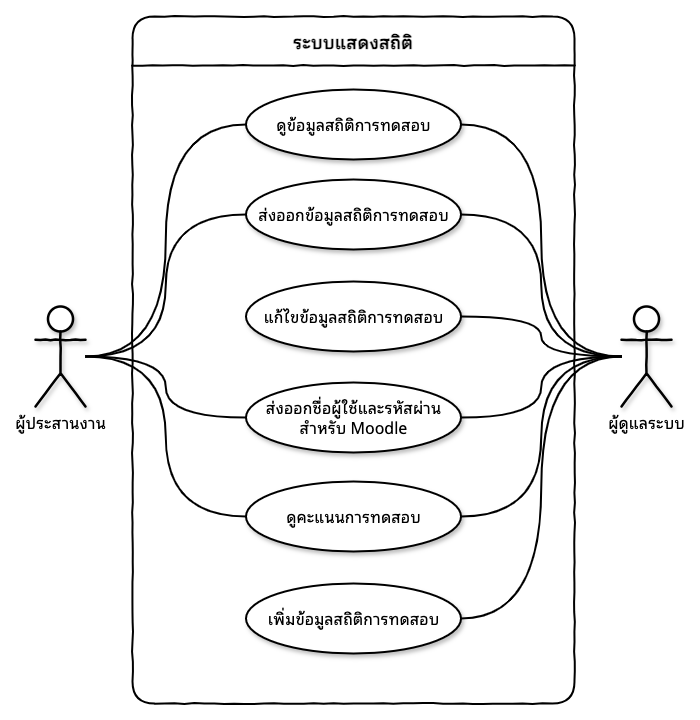

The diagram above was exported from draw.io. Its source (the exported page's mxGraphModel, read from the mxfile embedded in the PNG):
<mxGraphModel dx="2867" dy="1189" grid="0" gridSize="10" guides="1" tooltips="1" connect="1" arrows="1" fold="1" page="0" pageScale="1" pageWidth="827" pageHeight="1169" background="#E6E6E6" math="0" shadow="0">
  <root>
    <mxCell id="0" />
    <mxCell id="1" parent="0" />
    <mxCell id="2" value="&lt;b style=&quot;font-family: &amp;quot;Noto Sans Thai Looped&amp;quot;; font-size: 18px;&quot;&gt;ระบบแสดงสถิติ&lt;/b&gt;" style="swimlane;whiteSpace=wrap;html=1;startSize=49;fillColor=default;backgroundOutline=0;gradientColor=none;glass=0;rounded=1;comic=1;jiggle=1;strokeWidth=2;absoluteArcSize=0;" vertex="1" parent="1">
      <mxGeometry x="-732" y="59" width="442" height="687" as="geometry" />
    </mxCell>
    <mxCell id="3" value="ดูข้อมูลสถิติการทดสอบ" style="ellipse;whiteSpace=wrap;html=1;fontSize=16;sketch=1;curveFitting=1;jiggle=2;sketchStyle=comic;strokeWidth=2;shadow=1;fontFamily=Noto Sans Thai Looped;fontSource=https%3A%2F%2Ffonts.googleapis.com%2Fcss%3Ffamily%3DNoto%2BSans%2BThai%2BLooped;" vertex="1" parent="2">
      <mxGeometry x="113.5" y="73" width="215" height="70" as="geometry" />
    </mxCell>
    <mxCell id="4" value="ส่งออกข้อมูลสถิติการทดสอบ" style="ellipse;whiteSpace=wrap;html=1;fontSize=16;sketch=1;curveFitting=1;jiggle=2;sketchStyle=comic;strokeWidth=2;shadow=1;fontFamily=Noto Sans Thai Looped;fontSource=https%3A%2F%2Ffonts.googleapis.com%2Fcss%3Ffamily%3DNoto%2BSans%2BThai%2BLooped;" vertex="1" parent="2">
      <mxGeometry x="113.5" y="163" width="215" height="70" as="geometry" />
    </mxCell>
    <mxCell id="5" value="แก้ไขข้อมูลสถิติการทดสอบ" style="ellipse;whiteSpace=wrap;html=1;fontSize=16;sketch=1;curveFitting=1;jiggle=2;sketchStyle=comic;strokeWidth=2;shadow=1;fontFamily=Noto Sans Thai Looped;fontSource=https%3A%2F%2Ffonts.googleapis.com%2Fcss%3Ffamily%3DNoto%2BSans%2BThai%2BLooped;" vertex="1" parent="2">
      <mxGeometry x="113.5" y="265" width="215" height="70" as="geometry" />
    </mxCell>
    <mxCell id="6" value="ส่งออกชื่อผู้ใช้และรหัสผ่าน&lt;div&gt;สำหรับ Moodle&lt;/div&gt;" style="ellipse;whiteSpace=wrap;html=1;fontSize=16;sketch=1;curveFitting=1;jiggle=2;sketchStyle=comic;strokeWidth=2;shadow=1;fontFamily=Noto Sans Thai Looped;fontSource=https%3A%2F%2Ffonts.googleapis.com%2Fcss%3Ffamily%3DNoto%2BSans%2BThai%2BLooped;" vertex="1" parent="2">
      <mxGeometry x="113.5" y="366" width="215" height="70" as="geometry" />
    </mxCell>
    <mxCell id="7" value="ดูคะแนนการทดสอบ" style="ellipse;whiteSpace=wrap;html=1;fontSize=16;sketch=1;curveFitting=1;jiggle=2;sketchStyle=comic;strokeWidth=2;shadow=1;fontFamily=Noto Sans Thai Looped;fontSource=https%3A%2F%2Ffonts.googleapis.com%2Fcss%3Ffamily%3DNoto%2BSans%2BThai%2BLooped;" vertex="1" parent="2">
      <mxGeometry x="113.5" y="465" width="215" height="70" as="geometry" />
    </mxCell>
    <mxCell id="8" value="เพิ่มข้อมูลสถิติการทดสอบ" style="ellipse;whiteSpace=wrap;html=1;fontSize=16;sketch=1;curveFitting=1;jiggle=2;sketchStyle=comic;strokeWidth=2;shadow=1;fontFamily=Noto Sans Thai Looped;fontSource=https%3A%2F%2Ffonts.googleapis.com%2Fcss%3Ffamily%3DNoto%2BSans%2BThai%2BLooped;" vertex="1" parent="2">
      <mxGeometry x="113.5" y="567" width="215" height="70" as="geometry" />
    </mxCell>
    <mxCell id="9" style="edgeStyle=orthogonalEdgeStyle;rounded=0;orthogonalLoop=1;jettySize=auto;html=1;entryX=0;entryY=0.5;entryDx=0;entryDy=0;strokeWidth=2;curved=1;endArrow=none;endFill=0;" edge="1" source="13" target="3" parent="1">
      <mxGeometry relative="1" as="geometry" />
    </mxCell>
    <mxCell id="10" style="edgeStyle=orthogonalEdgeStyle;rounded=0;orthogonalLoop=1;jettySize=auto;html=1;entryX=0;entryY=0.5;entryDx=0;entryDy=0;curved=1;strokeWidth=2;endArrow=none;endFill=0;" edge="1" source="13" target="4" parent="1">
      <mxGeometry relative="1" as="geometry" />
    </mxCell>
    <mxCell id="11" style="edgeStyle=orthogonalEdgeStyle;rounded=0;orthogonalLoop=1;jettySize=auto;html=1;curved=1;strokeWidth=2;endArrow=none;endFill=0;" edge="1" source="13" target="6" parent="1">
      <mxGeometry relative="1" as="geometry" />
    </mxCell>
    <mxCell id="12" style="edgeStyle=orthogonalEdgeStyle;rounded=0;orthogonalLoop=1;jettySize=auto;html=1;entryX=0;entryY=0.5;entryDx=0;entryDy=0;curved=1;strokeWidth=2;endArrow=none;endFill=0;" edge="1" source="13" target="7" parent="1">
      <mxGeometry relative="1" as="geometry" />
    </mxCell>
    <mxCell id="13" value="ผู้ประสานงาน" style="shape=umlActor;verticalLabelPosition=bottom;verticalAlign=top;html=1;fontFamily=Noto Sans Thai Looped;fontSource=https%3A%2F%2Ffonts.googleapis.com%2Fcss%3Ffamily%3DNoto%2BSans%2BThai%2BLooped;sketch=1;curveFitting=1;jiggle=2;sketchStyle=comic;fontSize=16;strokeWidth=2.5;shadow=1;" vertex="1" parent="1">
      <mxGeometry x="-829" y="349" width="50" height="100" as="geometry" />
    </mxCell>
    <mxCell id="14" style="edgeStyle=orthogonalEdgeStyle;rounded=0;orthogonalLoop=1;jettySize=auto;html=1;entryX=1;entryY=0.5;entryDx=0;entryDy=0;curved=1;strokeWidth=2;endArrow=none;endFill=0;" edge="1" source="20" target="3" parent="1">
      <mxGeometry relative="1" as="geometry" />
    </mxCell>
    <mxCell id="15" style="edgeStyle=orthogonalEdgeStyle;rounded=0;orthogonalLoop=1;jettySize=auto;html=1;entryX=1;entryY=0.5;entryDx=0;entryDy=0;curved=1;strokeWidth=2;endArrow=none;endFill=0;" edge="1" source="20" target="4" parent="1">
      <mxGeometry relative="1" as="geometry" />
    </mxCell>
    <mxCell id="16" style="edgeStyle=orthogonalEdgeStyle;rounded=0;orthogonalLoop=1;jettySize=auto;html=1;curved=1;strokeWidth=2;endArrow=none;endFill=0;" edge="1" source="20" target="5" parent="1">
      <mxGeometry relative="1" as="geometry" />
    </mxCell>
    <mxCell id="17" style="edgeStyle=orthogonalEdgeStyle;rounded=0;orthogonalLoop=1;jettySize=auto;html=1;curved=1;strokeWidth=2;endArrow=none;endFill=0;" edge="1" source="20" target="6" parent="1">
      <mxGeometry relative="1" as="geometry" />
    </mxCell>
    <mxCell id="18" style="edgeStyle=orthogonalEdgeStyle;rounded=0;orthogonalLoop=1;jettySize=auto;html=1;entryX=1;entryY=0.5;entryDx=0;entryDy=0;curved=1;strokeWidth=2;endArrow=none;endFill=0;" edge="1" source="20" target="7" parent="1">
      <mxGeometry relative="1" as="geometry" />
    </mxCell>
    <mxCell id="19" style="edgeStyle=orthogonalEdgeStyle;rounded=0;orthogonalLoop=1;jettySize=auto;html=1;entryX=1;entryY=0.5;entryDx=0;entryDy=0;curved=1;strokeWidth=2;endArrow=none;endFill=0;" edge="1" source="20" target="8" parent="1">
      <mxGeometry relative="1" as="geometry" />
    </mxCell>
    <mxCell id="20" value="ผู้ดูแลระบบ" style="shape=umlActor;verticalLabelPosition=bottom;verticalAlign=top;html=1;fontFamily=Noto Sans Thai Looped;fontSource=https%3A%2F%2Ffonts.googleapis.com%2Fcss%3Ffamily%3DNoto%2BSans%2BThai%2BLooped;sketch=1;curveFitting=1;jiggle=2;sketchStyle=comic;fontSize=16;strokeWidth=2.5;shadow=1;" vertex="1" parent="1">
      <mxGeometry x="-243" y="349" width="50" height="100" as="geometry" />
    </mxCell>
  </root>
</mxGraphModel>